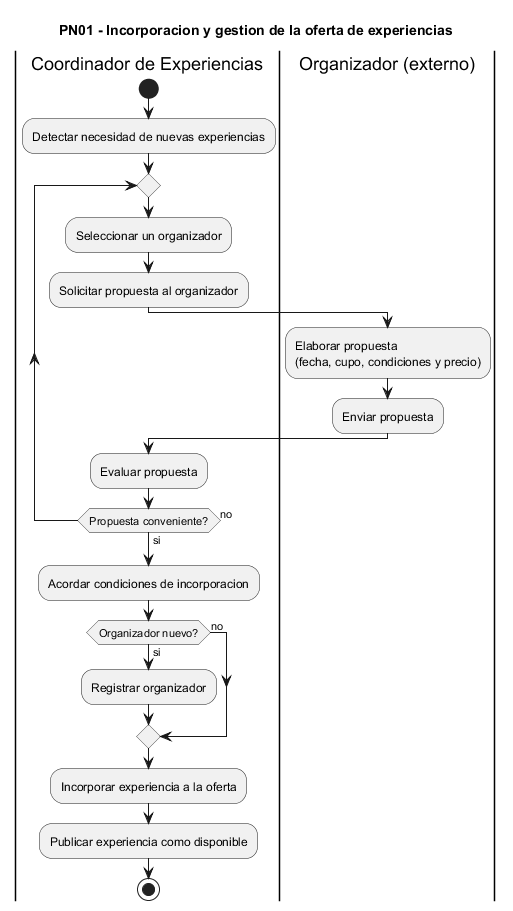

The diagram above was rendered by PlantUML. Its source (embedded in the PNG):
@startuml
title PN01 - Incorporacion y gestion de la oferta de experiencias
|Coordinador de Experiencias|
start
:Detectar necesidad de nuevas experiencias;
repeat
  :Seleccionar un organizador;
  :Solicitar propuesta al organizador;
  |Organizador (externo)|
  :Elaborar propuesta\n(fecha, cupo, condiciones y precio);
  :Enviar propuesta;
  |Coordinador de Experiencias|
  :Evaluar propuesta;
repeat while (Propuesta conveniente?) is (no) not (si)
:Acordar condiciones de incorporacion;
if (Organizador nuevo?) then (si)
  :Registrar organizador;
else (no)
endif
:Incorporar experiencia a la oferta;
:Publicar experiencia como disponible;
stop
@enduml